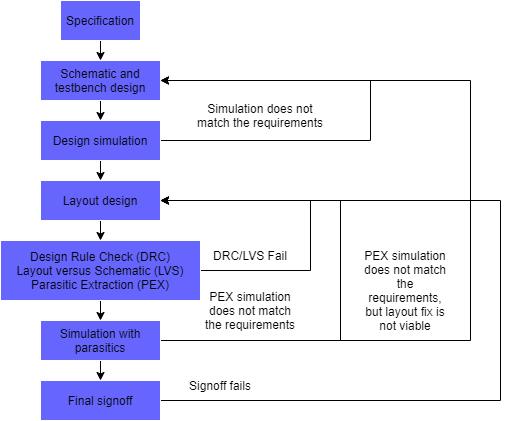

The diagram above was exported from draw.io. Its source (the exported page's mxGraphModel, read from the mxfile embedded in the PNG):
<mxGraphModel dx="950" dy="470" grid="1" gridSize="10" guides="1" tooltips="1" connect="1" arrows="1" fold="1" page="1" pageScale="1" pageWidth="827" pageHeight="1169" math="0" shadow="0">
  <root>
    <mxCell id="0" />
    <mxCell id="1" parent="0" />
    <mxCell id="2OxgUuFAooOXZKo0sOXy-10" style="edgeStyle=orthogonalEdgeStyle;rounded=0;orthogonalLoop=1;jettySize=auto;html=1;exitX=0.5;exitY=1;exitDx=0;exitDy=0;entryX=0.5;entryY=0;entryDx=0;entryDy=0;" edge="1" parent="1" source="2OxgUuFAooOXZKo0sOXy-1" target="2OxgUuFAooOXZKo0sOXy-3">
      <mxGeometry relative="1" as="geometry" />
    </mxCell>
    <mxCell id="2OxgUuFAooOXZKo0sOXy-1" value="Specification" style="rounded=0;whiteSpace=wrap;html=1;fillColor=#6666FF;strokeColor=#FFFFFF;" vertex="1" parent="1">
      <mxGeometry x="100" y="40" width="80" height="40" as="geometry" />
    </mxCell>
    <mxCell id="2OxgUuFAooOXZKo0sOXy-11" style="edgeStyle=orthogonalEdgeStyle;rounded=0;orthogonalLoop=1;jettySize=auto;html=1;exitX=0.5;exitY=1;exitDx=0;exitDy=0;entryX=0.5;entryY=0;entryDx=0;entryDy=0;" edge="1" parent="1" source="2OxgUuFAooOXZKo0sOXy-3" target="2OxgUuFAooOXZKo0sOXy-4">
      <mxGeometry relative="1" as="geometry" />
    </mxCell>
    <mxCell id="2OxgUuFAooOXZKo0sOXy-3" value="Schematic and testbench design" style="rounded=0;whiteSpace=wrap;html=1;fillColor=#6666FF;strokeColor=#FFFFFF;" vertex="1" parent="1">
      <mxGeometry x="80" y="100" width="120" height="40" as="geometry" />
    </mxCell>
    <mxCell id="2OxgUuFAooOXZKo0sOXy-12" style="edgeStyle=orthogonalEdgeStyle;rounded=0;orthogonalLoop=1;jettySize=auto;html=1;exitX=0.5;exitY=1;exitDx=0;exitDy=0;entryX=0.5;entryY=0;entryDx=0;entryDy=0;" edge="1" parent="1" source="2OxgUuFAooOXZKo0sOXy-4" target="2OxgUuFAooOXZKo0sOXy-5">
      <mxGeometry relative="1" as="geometry" />
    </mxCell>
    <mxCell id="2OxgUuFAooOXZKo0sOXy-16" style="edgeStyle=orthogonalEdgeStyle;rounded=0;orthogonalLoop=1;jettySize=auto;html=1;exitX=1;exitY=0.5;exitDx=0;exitDy=0;entryX=1;entryY=0.5;entryDx=0;entryDy=0;" edge="1" parent="1" source="2OxgUuFAooOXZKo0sOXy-4" target="2OxgUuFAooOXZKo0sOXy-3">
      <mxGeometry relative="1" as="geometry">
        <Array as="points">
          <mxPoint x="410" y="180" />
          <mxPoint x="410" y="120" />
        </Array>
      </mxGeometry>
    </mxCell>
    <mxCell id="2OxgUuFAooOXZKo0sOXy-4" value="Design simulation" style="rounded=0;whiteSpace=wrap;html=1;fillColor=#6666FF;strokeColor=#FFFFFF;" vertex="1" parent="1">
      <mxGeometry x="80" y="160" width="120" height="40" as="geometry" />
    </mxCell>
    <mxCell id="2OxgUuFAooOXZKo0sOXy-13" style="edgeStyle=orthogonalEdgeStyle;rounded=0;orthogonalLoop=1;jettySize=auto;html=1;exitX=0.5;exitY=1;exitDx=0;exitDy=0;entryX=0.5;entryY=0;entryDx=0;entryDy=0;" edge="1" parent="1" source="2OxgUuFAooOXZKo0sOXy-5" target="2OxgUuFAooOXZKo0sOXy-6">
      <mxGeometry relative="1" as="geometry" />
    </mxCell>
    <mxCell id="2OxgUuFAooOXZKo0sOXy-5" value="Layout design" style="rounded=0;whiteSpace=wrap;html=1;fillColor=#6666FF;strokeColor=#FFFFFF;" vertex="1" parent="1">
      <mxGeometry x="80" y="220" width="120" height="40" as="geometry" />
    </mxCell>
    <mxCell id="2OxgUuFAooOXZKo0sOXy-14" style="edgeStyle=orthogonalEdgeStyle;rounded=0;orthogonalLoop=1;jettySize=auto;html=1;exitX=0.5;exitY=1;exitDx=0;exitDy=0;entryX=0.5;entryY=0;entryDx=0;entryDy=0;" edge="1" parent="1" source="2OxgUuFAooOXZKo0sOXy-6" target="2OxgUuFAooOXZKo0sOXy-8">
      <mxGeometry relative="1" as="geometry" />
    </mxCell>
    <mxCell id="2OxgUuFAooOXZKo0sOXy-17" style="edgeStyle=orthogonalEdgeStyle;rounded=0;orthogonalLoop=1;jettySize=auto;html=1;exitX=1;exitY=0.5;exitDx=0;exitDy=0;entryX=1;entryY=0.5;entryDx=0;entryDy=0;" edge="1" parent="1" source="2OxgUuFAooOXZKo0sOXy-6" target="2OxgUuFAooOXZKo0sOXy-5">
      <mxGeometry relative="1" as="geometry">
        <Array as="points">
          <mxPoint x="350" y="310" />
          <mxPoint x="350" y="240" />
        </Array>
      </mxGeometry>
    </mxCell>
    <mxCell id="2OxgUuFAooOXZKo0sOXy-6" value="Design Rule Check (DRC)&lt;br&gt;Layout versus Schematic (LVS)&lt;br&gt;Parasitic Extraction (PEX)" style="rounded=0;whiteSpace=wrap;html=1;fillColor=#6666FF;strokeColor=#FFFFFF;" vertex="1" parent="1">
      <mxGeometry x="40" y="280" width="200" height="60" as="geometry" />
    </mxCell>
    <mxCell id="2OxgUuFAooOXZKo0sOXy-15" style="edgeStyle=orthogonalEdgeStyle;rounded=0;orthogonalLoop=1;jettySize=auto;html=1;exitX=0.5;exitY=1;exitDx=0;exitDy=0;entryX=0.5;entryY=0;entryDx=0;entryDy=0;" edge="1" parent="1" source="2OxgUuFAooOXZKo0sOXy-8" target="2OxgUuFAooOXZKo0sOXy-9">
      <mxGeometry relative="1" as="geometry" />
    </mxCell>
    <mxCell id="2OxgUuFAooOXZKo0sOXy-18" style="edgeStyle=orthogonalEdgeStyle;rounded=0;orthogonalLoop=1;jettySize=auto;html=1;exitX=1;exitY=0.5;exitDx=0;exitDy=0;entryX=1;entryY=0.5;entryDx=0;entryDy=0;" edge="1" parent="1" source="2OxgUuFAooOXZKo0sOXy-8" target="2OxgUuFAooOXZKo0sOXy-5">
      <mxGeometry relative="1" as="geometry">
        <Array as="points">
          <mxPoint x="380" y="380" />
          <mxPoint x="380" y="240" />
        </Array>
      </mxGeometry>
    </mxCell>
    <mxCell id="2OxgUuFAooOXZKo0sOXy-19" style="edgeStyle=orthogonalEdgeStyle;rounded=0;orthogonalLoop=1;jettySize=auto;html=1;exitX=1;exitY=0.5;exitDx=0;exitDy=0;entryX=1;entryY=0.5;entryDx=0;entryDy=0;" edge="1" parent="1" source="2OxgUuFAooOXZKo0sOXy-8" target="2OxgUuFAooOXZKo0sOXy-3">
      <mxGeometry relative="1" as="geometry">
        <Array as="points">
          <mxPoint x="510" y="380" />
          <mxPoint x="510" y="120" />
        </Array>
      </mxGeometry>
    </mxCell>
    <mxCell id="2OxgUuFAooOXZKo0sOXy-8" value="Simulation with parasitics" style="rounded=0;whiteSpace=wrap;html=1;fillColor=#6666FF;strokeColor=#FFFFFF;" vertex="1" parent="1">
      <mxGeometry x="80" y="360" width="120" height="40" as="geometry" />
    </mxCell>
    <mxCell id="2OxgUuFAooOXZKo0sOXy-20" style="edgeStyle=orthogonalEdgeStyle;rounded=0;orthogonalLoop=1;jettySize=auto;html=1;exitX=1;exitY=0.5;exitDx=0;exitDy=0;entryX=1;entryY=0.5;entryDx=0;entryDy=0;" edge="1" parent="1" source="2OxgUuFAooOXZKo0sOXy-9" target="2OxgUuFAooOXZKo0sOXy-5">
      <mxGeometry relative="1" as="geometry">
        <Array as="points">
          <mxPoint x="540" y="440" />
          <mxPoint x="540" y="240" />
        </Array>
      </mxGeometry>
    </mxCell>
    <mxCell id="2OxgUuFAooOXZKo0sOXy-9" value="Final signoff" style="rounded=0;whiteSpace=wrap;html=1;fillColor=#6666FF;strokeColor=#FFFFFF;" vertex="1" parent="1">
      <mxGeometry x="80" y="420" width="120" height="40" as="geometry" />
    </mxCell>
    <mxCell id="2OxgUuFAooOXZKo0sOXy-21" value="Simulation does not match the requirements" style="text;html=1;strokeColor=none;fillColor=none;align=center;verticalAlign=middle;whiteSpace=wrap;rounded=0;" vertex="1" parent="1">
      <mxGeometry x="230" y="130" width="140" height="50" as="geometry" />
    </mxCell>
    <mxCell id="2OxgUuFAooOXZKo0sOXy-22" value="DRC/LVS Fail" style="text;html=1;strokeColor=none;fillColor=none;align=center;verticalAlign=middle;whiteSpace=wrap;rounded=0;" vertex="1" parent="1">
      <mxGeometry x="220" y="270" width="140" height="50" as="geometry" />
    </mxCell>
    <mxCell id="2OxgUuFAooOXZKo0sOXy-23" value="PEX simulation does not match the requirements" style="text;html=1;strokeColor=none;fillColor=none;align=center;verticalAlign=middle;whiteSpace=wrap;rounded=0;" vertex="1" parent="1">
      <mxGeometry x="240" y="320" width="100" height="60" as="geometry" />
    </mxCell>
    <mxCell id="2OxgUuFAooOXZKo0sOXy-24" value="PEX simulation does not match the requirements, but layout fix is not viable" style="text;html=1;strokeColor=none;fillColor=none;align=center;verticalAlign=middle;whiteSpace=wrap;rounded=0;" vertex="1" parent="1">
      <mxGeometry x="400" y="280" width="90" height="100" as="geometry" />
    </mxCell>
    <mxCell id="2OxgUuFAooOXZKo0sOXy-25" value="Signoff fails" style="text;html=1;strokeColor=none;fillColor=none;align=center;verticalAlign=middle;whiteSpace=wrap;rounded=0;" vertex="1" parent="1">
      <mxGeometry x="190" y="400" width="140" height="50" as="geometry" />
    </mxCell>
  </root>
</mxGraphModel>